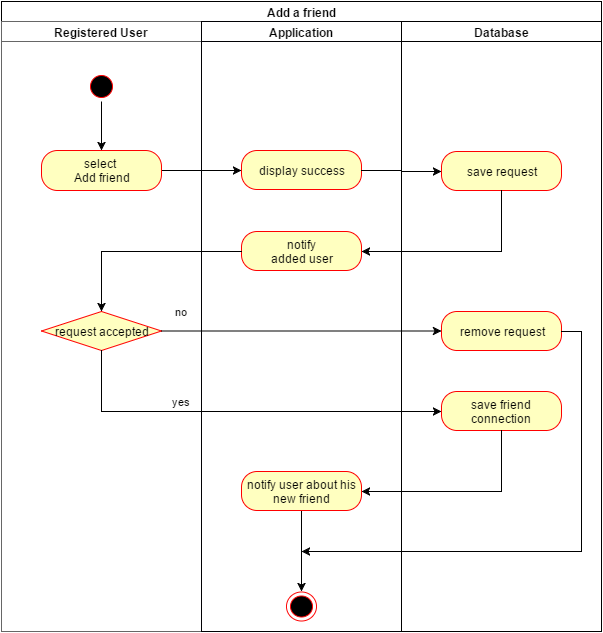

The diagram above was exported from draw.io. Its source (the exported page's mxGraphModel, read from the mxfile embedded in the PNG):
<mxGraphModel dx="876" dy="463" grid="1" gridSize="10" guides="1" tooltips="1" connect="1" arrows="1" fold="1" page="1" pageScale="1.5" pageWidth="826" pageHeight="1169" background="#ffffff" math="0" shadow="0">
  <root>
    <mxCell id="0" style=";html=1;" />
    <mxCell id="1" style=";html=1;" parent="0" />
    <mxCell id="173a56082c55601a-6" style="edgeStyle=orthogonalEdgeStyle;rounded=0;html=1;exitX=1;exitY=0.5;entryX=0;entryY=0.5;endArrow=classic;endFill=1;jettySize=auto;orthogonalLoop=1;" edge="1" parent="1" source="2d452a61b272a4a7-84" target="173a56082c55601a-5">
      <mxGeometry relative="1" as="geometry" />
    </mxCell>
    <mxCell id="2d452a61b272a4a7-84" value="select &lt;br&gt;Add friend" style="rounded=1;whiteSpace=wrap;html=1;arcSize=40;fillColor=#ffffc0;strokeColor=#ff0000;" parent="1" vertex="1">
      <mxGeometry x="120" y="279" width="120" height="40" as="geometry" />
    </mxCell>
    <mxCell id="2d452a61b272a4a7-127" style="edgeStyle=orthogonalEdgeStyle;rounded=0;html=1;exitX=0.5;exitY=1;entryX=0.5;entryY=0;jettySize=auto;orthogonalLoop=1;" parent="1" source="2d452a61b272a4a7-68" target="2d452a61b272a4a7-84" edge="1">
      <mxGeometry relative="1" as="geometry" />
    </mxCell>
    <mxCell id="4085b65c81fccb11-4" value="Add a friend&lt;br&gt;" style="swimlane;html=1;childLayout=stackLayout;startSize=20;rounded=0;comic=0;" parent="1" vertex="1">
      <mxGeometry x="80" y="130" width="600" height="630" as="geometry" />
    </mxCell>
    <mxCell id="4085b65c81fccb11-5" value="Registered User&lt;br&gt;" style="swimlane;html=1;startSize=20;fillColor=#FFFFFF;strokeColor=#666666;shadow=0;" parent="4085b65c81fccb11-4" vertex="1">
      <mxGeometry y="20" width="200" height="610" as="geometry" />
    </mxCell>
    <mxCell id="2d452a61b272a4a7-92" value="request accepted" style="rhombus;whiteSpace=wrap;html=1;fillColor=#ffffc0;strokeColor=#ff0000;fontFamily=Helvetica;fontSize=12;fontColor=#000000;align=center;" parent="4085b65c81fccb11-5" vertex="1">
      <mxGeometry x="40" y="290" width="120" height="39" as="geometry" />
    </mxCell>
    <mxCell id="2d452a61b272a4a7-68" value="" style="ellipse;html=1;shape=startState;fillColor=#000000;strokeColor=#ff0000;" parent="4085b65c81fccb11-5" vertex="1">
      <mxGeometry x="85" y="50" width="30" height="30" as="geometry" />
    </mxCell>
    <mxCell id="4085b65c81fccb11-6" value="Application" style="swimlane;html=1;startSize=20;strokeColor=#010105;" parent="4085b65c81fccb11-4" vertex="1">
      <mxGeometry x="200" y="20" width="200" height="610" as="geometry" />
    </mxCell>
    <mxCell id="173a56082c55601a-2" value="notify&lt;div&gt;added user&lt;br&gt;&lt;/div&gt;" style="rounded=1;whiteSpace=wrap;html=1;arcSize=40;fillColor=#ffffc0;strokeColor=#ff0000;fontFamily=Helvetica;fontSize=12;fontColor=#000000;align=center;" vertex="1" parent="4085b65c81fccb11-6">
      <mxGeometry x="40" y="210" width="120" height="39" as="geometry" />
    </mxCell>
    <mxCell id="173a56082c55601a-5" value="display success&lt;br&gt;" style="rounded=1;whiteSpace=wrap;html=1;arcSize=40;fillColor=#ffffc0;strokeColor=#ff0000;fontFamily=Helvetica;fontSize=12;fontColor=#000000;align=center;" vertex="1" parent="4085b65c81fccb11-6">
      <mxGeometry x="40" y="129" width="120" height="39" as="geometry" />
    </mxCell>
    <mxCell id="173a56082c55601a-11" style="edgeStyle=orthogonalEdgeStyle;rounded=0;html=1;exitX=0.5;exitY=1;endArrow=classic;endFill=1;jettySize=auto;orthogonalLoop=1;" edge="1" parent="4085b65c81fccb11-6" source="173a56082c55601a-8" target="173a56082c55601a-10">
      <mxGeometry relative="1" as="geometry" />
    </mxCell>
    <mxCell id="173a56082c55601a-8" value="&lt;div&gt;notify user about his new friend&lt;/div&gt;" style="rounded=1;whiteSpace=wrap;html=1;arcSize=40;fillColor=#ffffc0;strokeColor=#ff0000;fontFamily=Helvetica;fontSize=12;fontColor=#000000;align=center;" vertex="1" parent="4085b65c81fccb11-6">
      <mxGeometry x="40" y="450" width="120" height="39" as="geometry" />
    </mxCell>
    <mxCell id="173a56082c55601a-10" value="" style="ellipse;html=1;shape=endState;fillColor=#000000;strokeColor=#ff0000;" vertex="1" parent="4085b65c81fccb11-6">
      <mxGeometry x="85" y="570" width="30" height="29" as="geometry" />
    </mxCell>
    <mxCell id="4085b65c81fccb11-7" value="Database" style="swimlane;html=1;startSize=20;" parent="4085b65c81fccb11-4" vertex="1">
      <mxGeometry x="400" y="20" width="200" height="610" as="geometry" />
    </mxCell>
    <mxCell id="2d452a61b272a4a7-104" value="save request&lt;br&gt;" style="rounded=1;whiteSpace=wrap;html=1;arcSize=40;fillColor=#ffffc0;strokeColor=#ff0000;fontFamily=Helvetica;fontSize=12;fontColor=#000000;align=center;" parent="4085b65c81fccb11-7" vertex="1">
      <mxGeometry x="40" y="130" width="120" height="39" as="geometry" />
    </mxCell>
    <mxCell id="2d452a61b272a4a7-97" value="remove request&lt;br&gt;" style="rounded=1;whiteSpace=wrap;html=1;arcSize=40;fillColor=#ffffc0;strokeColor=#ff0000;fontFamily=Helvetica;fontSize=12;fontColor=#000000;align=center;" parent="4085b65c81fccb11-7" vertex="1">
      <mxGeometry x="40" y="290" width="120" height="39" as="geometry" />
    </mxCell>
    <mxCell id="2d452a61b272a4a7-99" value="save friend connection" style="rounded=1;whiteSpace=wrap;html=1;arcSize=40;fillColor=#ffffc0;strokeColor=#ff0000;fontFamily=Helvetica;fontSize=12;fontColor=#000000;align=center;" parent="4085b65c81fccb11-7" vertex="1">
      <mxGeometry x="40" y="370" width="120" height="39" as="geometry" />
    </mxCell>
    <mxCell id="173a56082c55601a-3" style="edgeStyle=orthogonalEdgeStyle;rounded=0;html=1;exitX=0.5;exitY=1;entryX=1;entryY=0.5;endArrow=classic;endFill=1;jettySize=auto;orthogonalLoop=1;" edge="1" parent="4085b65c81fccb11-4" source="2d452a61b272a4a7-104" target="173a56082c55601a-2">
      <mxGeometry relative="1" as="geometry" />
    </mxCell>
    <mxCell id="173a56082c55601a-4" style="edgeStyle=orthogonalEdgeStyle;rounded=0;html=1;exitX=0;exitY=0.5;endArrow=classic;endFill=1;jettySize=auto;orthogonalLoop=1;" edge="1" parent="4085b65c81fccb11-4" source="173a56082c55601a-2" target="2d452a61b272a4a7-92">
      <mxGeometry relative="1" as="geometry" />
    </mxCell>
    <mxCell id="2d452a61b272a4a7-98" value="no&lt;br&gt;" style="edgeStyle=orthogonalEdgeStyle;rounded=0;html=1;jettySize=auto;orthogonalLoop=1;" parent="4085b65c81fccb11-4" source="2d452a61b272a4a7-92" target="2d452a61b272a4a7-97" edge="1">
      <mxGeometry x="-0.8571" y="20" relative="1" as="geometry">
        <mxPoint y="1" as="offset" />
      </mxGeometry>
    </mxCell>
    <mxCell id="2d452a61b272a4a7-102" value="yes" style="edgeStyle=orthogonalEdgeStyle;rounded=0;html=1;exitX=0.5;exitY=1;entryX=0;entryY=0.5;jettySize=auto;orthogonalLoop=1;" parent="4085b65c81fccb11-4" source="2d452a61b272a4a7-92" target="2d452a61b272a4a7-99" edge="1">
      <mxGeometry x="-0.2968" y="10" relative="1" as="geometry">
        <mxPoint as="offset" />
      </mxGeometry>
    </mxCell>
    <mxCell id="173a56082c55601a-7" style="edgeStyle=orthogonalEdgeStyle;rounded=0;html=1;exitX=1;exitY=0.5;entryX=0;entryY=0.5;endArrow=classic;endFill=1;jettySize=auto;orthogonalLoop=1;" edge="1" parent="4085b65c81fccb11-4" source="173a56082c55601a-5" target="2d452a61b272a4a7-104">
      <mxGeometry relative="1" as="geometry" />
    </mxCell>
    <mxCell id="173a56082c55601a-9" style="edgeStyle=orthogonalEdgeStyle;rounded=0;html=1;exitX=0.5;exitY=1;entryX=1;entryY=0.5;endArrow=classic;endFill=1;jettySize=auto;orthogonalLoop=1;" edge="1" parent="4085b65c81fccb11-4" source="2d452a61b272a4a7-99" target="173a56082c55601a-8">
      <mxGeometry relative="1" as="geometry" />
    </mxCell>
    <mxCell id="173a56082c55601a-16" style="edgeStyle=orthogonalEdgeStyle;rounded=0;html=1;exitX=1;exitY=0.5;endArrow=classic;endFill=1;jettySize=auto;orthogonalLoop=1;" edge="1" parent="1" source="2d452a61b272a4a7-97">
      <mxGeometry relative="1" as="geometry">
        <mxPoint x="380" y="680" as="targetPoint" />
        <Array as="points">
          <mxPoint x="660" y="460" />
          <mxPoint x="660" y="680" />
        </Array>
      </mxGeometry>
    </mxCell>
  </root>
</mxGraphModel>